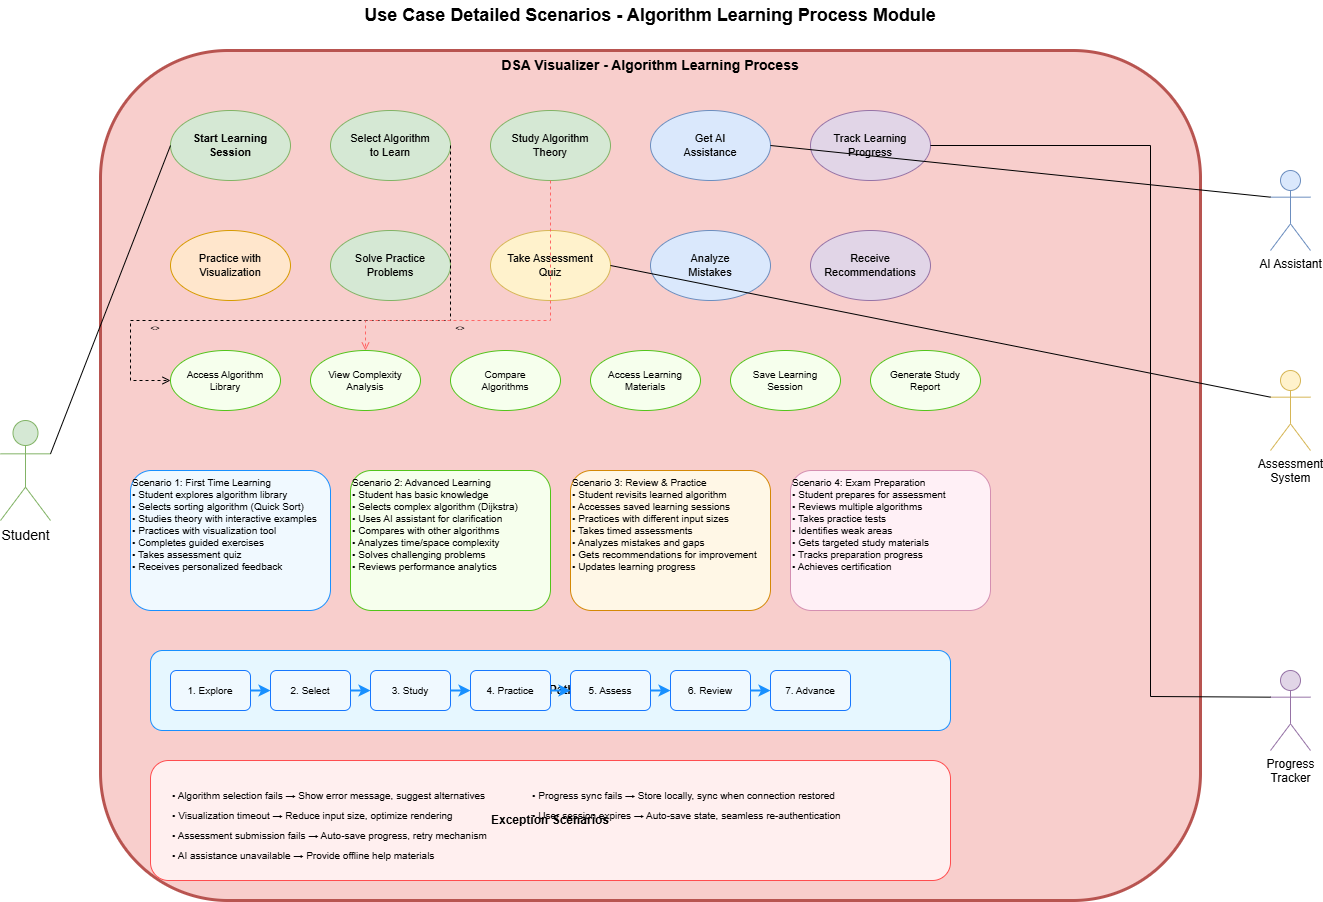

The diagram above was exported from draw.io. Its source (the exported page's mxGraphModel, read from the mxfile embedded in the PNG):
<mxGraphModel dx="430" dy="257" grid="1" gridSize="10" guides="1" tooltips="1" connect="1" arrows="1" fold="1" page="1" pageScale="1" pageWidth="1400" pageHeight="1000" math="0" shadow="0">
  <root>
    <mxCell id="0" />
    <mxCell id="1" parent="0" />
    <mxCell id="title" value="Use Case Detailed Scenarios - Algorithm Learning Process Module" style="text;html=1;align=center;verticalAlign=middle;whiteSpace=wrap;rounded=0;fontSize=18;fontStyle=1" parent="1" vertex="1">
      <mxGeometry x="200" y="30" width="1000" height="30" as="geometry" />
    </mxCell>
    <mxCell id="system-boundary" value="DSA Visualizer - Algorithm Learning Process" style="rounded=1;whiteSpace=wrap;html=1;fontSize=14;fontStyle=1;fillColor=#f8cecc;strokeColor=#b85450;strokeWidth=3;verticalAlign=top" parent="1" vertex="1">
      <mxGeometry x="150" y="80" width="1100" height="850" as="geometry" />
    </mxCell>
    <mxCell id="student-actor" value="Student" style="shape=umlActor;verticalLabelPosition=bottom;verticalAlign=top;html=1;outlineConnect=0;fontSize=14;fillColor=#d5e8d4;strokeColor=#82b366" parent="1" vertex="1">
      <mxGeometry x="50" y="450" width="50" height="100" as="geometry" />
    </mxCell>
    <mxCell id="ai-assistant" value="AI Assistant" style="shape=umlActor;verticalLabelPosition=bottom;verticalAlign=top;html=1;outlineConnect=0;fontSize=12;fillColor=#dae8fc;strokeColor=#6c8ebf" parent="1" vertex="1">
      <mxGeometry x="1320" y="200" width="40" height="80" as="geometry" />
    </mxCell>
    <mxCell id="assessment-system" value="Assessment&#10;System" style="shape=umlActor;verticalLabelPosition=bottom;verticalAlign=top;html=1;outlineConnect=0;fontSize=12;fillColor=#fff2cc;strokeColor=#d6b656" parent="1" vertex="1">
      <mxGeometry x="1320" y="400" width="40" height="80" as="geometry" />
    </mxCell>
    <mxCell id="progress-tracker" value="Progress&#10;Tracker" style="shape=umlActor;verticalLabelPosition=bottom;verticalAlign=top;html=1;outlineConnect=0;fontSize=12;fillColor=#e1d5e7;strokeColor=#9673a6" parent="1" vertex="1">
      <mxGeometry x="1320" y="700" width="40" height="80" as="geometry" />
    </mxCell>
    <mxCell id="start-learning-session" value="Start Learning&#10;Session" style="ellipse;whiteSpace=wrap;html=1;fontSize=11;fillColor=#d5e8d4;strokeColor=#82b366;fontStyle=1" parent="1" vertex="1">
      <mxGeometry x="220" y="140" width="120" height="70" as="geometry" />
    </mxCell>
    <mxCell id="select-algorithm" value="Select Algorithm&#10;to Learn" style="ellipse;whiteSpace=wrap;html=1;fontSize=11;fillColor=#d5e8d4;strokeColor=#82b366" parent="1" vertex="1">
      <mxGeometry x="380" y="140" width="120" height="70" as="geometry" />
    </mxCell>
    <mxCell id="study-theory" value="Study Algorithm&#10;Theory" style="ellipse;whiteSpace=wrap;html=1;fontSize=11;fillColor=#d5e8d4;strokeColor=#82b366" parent="1" vertex="1">
      <mxGeometry x="540" y="140" width="120" height="70" as="geometry" />
    </mxCell>
    <mxCell id="practice-visualization" value="Practice with&#10;Visualization" style="ellipse;whiteSpace=wrap;html=1;fontSize=11;fillColor=#ffe6cc;strokeColor=#d79b00" parent="1" vertex="1">
      <mxGeometry x="220" y="260" width="120" height="70" as="geometry" />
    </mxCell>
    <mxCell id="solve-practice-problems" value="Solve Practice&#10;Problems" style="ellipse;whiteSpace=wrap;html=1;fontSize=11;fillColor=#d5e8d4;strokeColor=#82b366" parent="1" vertex="1">
      <mxGeometry x="380" y="260" width="120" height="70" as="geometry" />
    </mxCell>
    <mxCell id="take-assessment" value="Take Assessment&#10;Quiz" style="ellipse;whiteSpace=wrap;html=1;fontSize=11;fillColor=#fff2cc;strokeColor=#d6b656" parent="1" vertex="1">
      <mxGeometry x="540" y="260" width="120" height="70" as="geometry" />
    </mxCell>
    <mxCell id="get-ai-help" value="Get AI&#10;Assistance" style="ellipse;whiteSpace=wrap;html=1;fontSize=11;fillColor=#dae8fc;strokeColor=#6c8ebf" parent="1" vertex="1">
      <mxGeometry x="700" y="140" width="120" height="70" as="geometry" />
    </mxCell>
    <mxCell id="analyze-mistakes" value="Analyze&#10;Mistakes" style="ellipse;whiteSpace=wrap;html=1;fontSize=11;fillColor=#dae8fc;strokeColor=#6c8ebf" parent="1" vertex="1">
      <mxGeometry x="700" y="260" width="120" height="70" as="geometry" />
    </mxCell>
    <mxCell id="track-progress" value="Track Learning&#10;Progress" style="ellipse;whiteSpace=wrap;html=1;fontSize=11;fillColor=#e1d5e7;strokeColor=#9673a6" parent="1" vertex="1">
      <mxGeometry x="860" y="140" width="120" height="70" as="geometry" />
    </mxCell>
    <mxCell id="receive-recommendations" value="Receive&#10;Recommendations" style="ellipse;whiteSpace=wrap;html=1;fontSize=11;fillColor=#e1d5e7;strokeColor=#9673a6" parent="1" vertex="1">
      <mxGeometry x="860" y="260" width="120" height="70" as="geometry" />
    </mxCell>
    <mxCell id="access-algorithm-library" value="Access Algorithm&#10;Library" style="ellipse;whiteSpace=wrap;html=1;fontSize=10;fillColor=#f6ffed;strokeColor=#52c41a" parent="1" vertex="1">
      <mxGeometry x="220" y="380" width="110" height="60" as="geometry" />
    </mxCell>
    <mxCell id="view-complexity-analysis" value="View Complexity&#10;Analysis" style="ellipse;whiteSpace=wrap;html=1;fontSize=10;fillColor=#f6ffed;strokeColor=#52c41a" parent="1" vertex="1">
      <mxGeometry x="360" y="380" width="110" height="60" as="geometry" />
    </mxCell>
    <mxCell id="compare-algorithms" value="Compare&#10;Algorithms" style="ellipse;whiteSpace=wrap;html=1;fontSize=10;fillColor=#f6ffed;strokeColor=#52c41a" parent="1" vertex="1">
      <mxGeometry x="500" y="380" width="110" height="60" as="geometry" />
    </mxCell>
    <mxCell id="access-learning-materials" value="Access Learning&#10;Materials" style="ellipse;whiteSpace=wrap;html=1;fontSize=10;fillColor=#f6ffed;strokeColor=#52c41a" parent="1" vertex="1">
      <mxGeometry x="640" y="380" width="110" height="60" as="geometry" />
    </mxCell>
    <mxCell id="save-learning-session" value="Save Learning&#10;Session" style="ellipse;whiteSpace=wrap;html=1;fontSize=10;fillColor=#f6ffed;strokeColor=#52c41a" parent="1" vertex="1">
      <mxGeometry x="780" y="380" width="110" height="60" as="geometry" />
    </mxCell>
    <mxCell id="generate-study-report" value="Generate Study&#10;Report" style="ellipse;whiteSpace=wrap;html=1;fontSize=10;fillColor=#f6ffed;strokeColor=#52c41a" parent="1" vertex="1">
      <mxGeometry x="920" y="380" width="110" height="60" as="geometry" />
    </mxCell>
    <mxCell id="scenario-1" value="Scenario 1: First Time Learning&#10;• Student explores algorithm library&#10;• Selects sorting algorithm (Quick Sort)&#10;• Studies theory with interactive examples&#10;• Practices with visualization tool&#10;• Completes guided exercises&#10;• Takes assessment quiz&#10;• Receives personalized feedback" style="rounded=1;whiteSpace=wrap;html=1;fontSize=10;align=left;verticalAlign=top;fillColor=#f0f9ff;strokeColor=#1890ff" parent="1" vertex="1">
      <mxGeometry x="180" y="500" width="200" height="140" as="geometry" />
    </mxCell>
    <mxCell id="scenario-2" value="Scenario 2: Advanced Learning&#10;• Student has basic knowledge&#10;• Selects complex algorithm (Dijkstra)&#10;• Uses AI assistant for clarification&#10;• Compares with other algorithms&#10;• Analyzes time/space complexity&#10;• Solves challenging problems&#10;• Reviews performance analytics" style="rounded=1;whiteSpace=wrap;html=1;fontSize=10;align=left;verticalAlign=top;fillColor=#f6ffed;strokeColor=#52c41a" parent="1" vertex="1">
      <mxGeometry x="400" y="500" width="200" height="140" as="geometry" />
    </mxCell>
    <mxCell id="scenario-3" value="Scenario 3: Review &amp; Practice&#10;• Student revisits learned algorithm&#10;• Accesses saved learning sessions&#10;• Practices with different input sizes&#10;• Takes timed assessments&#10;• Analyzes mistakes and gaps&#10;• Gets recommendations for improvement&#10;• Updates learning progress" style="rounded=1;whiteSpace=wrap;html=1;fontSize=10;align=left;verticalAlign=top;fillColor=#fff7e6;strokeColor=#d48806" parent="1" vertex="1">
      <mxGeometry x="620" y="500" width="200" height="140" as="geometry" />
    </mxCell>
    <mxCell id="scenario-4" value="Scenario 4: Exam Preparation&#10;• Student prepares for assessment&#10;• Reviews multiple algorithms&#10;• Takes practice tests&#10;• Identifies weak areas&#10;• Gets targeted study materials&#10;• Tracks preparation progress&#10;• Achieves certification" style="rounded=1;whiteSpace=wrap;html=1;fontSize=10;align=left;verticalAlign=top;fillColor=#fff0f6;strokeColor=#d48fb1" parent="1" vertex="1">
      <mxGeometry x="840" y="500" width="200" height="140" as="geometry" />
    </mxCell>
    <mxCell id="learning-path" value="Learning Path Flow" style="rounded=1;whiteSpace=wrap;html=1;fontSize=12;fontStyle=1;fillColor=#e6f7ff;strokeColor=#1890ff" parent="1" vertex="1">
      <mxGeometry x="200" y="680" width="800" height="80" as="geometry" />
    </mxCell>
    <mxCell id="step1" value="1. Explore" style="rounded=1;whiteSpace=wrap;html=1;fontSize=10;fillColor=#f0f9ff;strokeColor=#1677ff" parent="1" vertex="1">
      <mxGeometry x="220" y="700" width="80" height="40" as="geometry" />
    </mxCell>
    <mxCell id="step2" value="2. Select" style="rounded=1;whiteSpace=wrap;html=1;fontSize=10;fillColor=#f0f9ff;strokeColor=#1677ff" parent="1" vertex="1">
      <mxGeometry x="320" y="700" width="80" height="40" as="geometry" />
    </mxCell>
    <mxCell id="step3" value="3. Study" style="rounded=1;whiteSpace=wrap;html=1;fontSize=10;fillColor=#f0f9ff;strokeColor=#1677ff" parent="1" vertex="1">
      <mxGeometry x="420" y="700" width="80" height="40" as="geometry" />
    </mxCell>
    <mxCell id="step4" value="4. Practice" style="rounded=1;whiteSpace=wrap;html=1;fontSize=10;fillColor=#f0f9ff;strokeColor=#1677ff" parent="1" vertex="1">
      <mxGeometry x="520" y="700" width="80" height="40" as="geometry" />
    </mxCell>
    <mxCell id="step5" value="5. Assess" style="rounded=1;whiteSpace=wrap;html=1;fontSize=10;fillColor=#f0f9ff;strokeColor=#1677ff" parent="1" vertex="1">
      <mxGeometry x="620" y="700" width="80" height="40" as="geometry" />
    </mxCell>
    <mxCell id="step6" value="6. Review" style="rounded=1;whiteSpace=wrap;html=1;fontSize=10;fillColor=#f0f9ff;strokeColor=#1677ff" parent="1" vertex="1">
      <mxGeometry x="720" y="700" width="80" height="40" as="geometry" />
    </mxCell>
    <mxCell id="step7" value="7. Advance" style="rounded=1;whiteSpace=wrap;html=1;fontSize=10;fillColor=#f0f9ff;strokeColor=#1677ff" parent="1" vertex="1">
      <mxGeometry x="820" y="700" width="80" height="40" as="geometry" />
    </mxCell>
    <mxCell id="exceptions" value="Exception Scenarios" style="rounded=1;whiteSpace=wrap;html=1;fontSize=12;fontStyle=1;fillColor=#ffefef;strokeColor=#ff4d4f" parent="1" vertex="1">
      <mxGeometry x="200" y="790" width="800" height="120" as="geometry" />
    </mxCell>
    <mxCell id="exception1" value="• Algorithm selection fails → Show error message, suggest alternatives" style="text;html=1;align=left;verticalAlign=middle;whiteSpace=wrap;rounded=0;fontSize=10" parent="1" vertex="1">
      <mxGeometry x="220" y="815" width="350" height="20" as="geometry" />
    </mxCell>
    <mxCell id="exception2" value="• Visualization timeout → Reduce input size, optimize rendering" style="text;html=1;align=left;verticalAlign=middle;whiteSpace=wrap;rounded=0;fontSize=10" parent="1" vertex="1">
      <mxGeometry x="220" y="835" width="350" height="20" as="geometry" />
    </mxCell>
    <mxCell id="exception3" value="• Assessment submission fails → Auto-save progress, retry mechanism" style="text;html=1;align=left;verticalAlign=middle;whiteSpace=wrap;rounded=0;fontSize=10" parent="1" vertex="1">
      <mxGeometry x="220" y="855" width="350" height="20" as="geometry" />
    </mxCell>
    <mxCell id="exception4" value="• AI assistance unavailable → Provide offline help materials" style="text;html=1;align=left;verticalAlign=middle;whiteSpace=wrap;rounded=0;fontSize=10" parent="1" vertex="1">
      <mxGeometry x="220" y="875" width="350" height="20" as="geometry" />
    </mxCell>
    <mxCell id="exception5" value="• Progress sync fails → Store locally, sync when connection restored" style="text;html=1;align=left;verticalAlign=middle;whiteSpace=wrap;rounded=0;fontSize=10" parent="1" vertex="1">
      <mxGeometry x="580" y="815" width="350" height="20" as="geometry" />
    </mxCell>
    <mxCell id="exception6" value="• User session expires → Auto-save state, seamless re-authentication" style="text;html=1;align=left;verticalAlign=middle;whiteSpace=wrap;rounded=0;fontSize=10" parent="1" vertex="1">
      <mxGeometry x="580" y="835" width="350" height="20" as="geometry" />
    </mxCell>
    <mxCell id="student-conn1" style="endArrow=none;html=1;rounded=0;exitX=1;exitY=0.3333333333333333;exitDx=0;exitDy=0;exitPerimeter=0;entryX=0;entryY=0.5;entryDx=0;entryDy=0" parent="1" source="student-actor" target="start-learning-session" edge="1">
      <mxGeometry width="50" height="50" relative="1" as="geometry">
        <mxPoint x="400" y="400" as="sourcePoint" />
        <mxPoint x="450" y="350" as="targetPoint" />
      </mxGeometry>
    </mxCell>
    <mxCell id="ai-conn1" style="endArrow=none;html=1;rounded=0;exitX=0;exitY=0.3333333333333333;exitDx=0;exitDy=0;exitPerimeter=0;entryX=1;entryY=0.5;entryDx=0;entryDy=0" parent="1" source="ai-assistant" target="get-ai-help" edge="1">
      <mxGeometry width="50" height="50" relative="1" as="geometry">
        <mxPoint x="1200" y="300" as="sourcePoint" />
        <mxPoint x="820" y="175" as="targetPoint" />
      </mxGeometry>
    </mxCell>
    <mxCell id="assessment-conn1" style="endArrow=none;html=1;rounded=0;exitX=0;exitY=0.3333333333333333;exitDx=0;exitDy=0;exitPerimeter=0;entryX=1;entryY=0.5;entryDx=0;entryDy=0" parent="1" source="assessment-system" target="take-assessment" edge="1">
      <mxGeometry width="50" height="50" relative="1" as="geometry">
        <mxPoint x="1200" y="500" as="sourcePoint" />
        <mxPoint x="660" y="295" as="targetPoint" />
      </mxGeometry>
    </mxCell>
    <mxCell id="progress-conn1" style="endArrow=none;html=1;rounded=0;exitX=0;exitY=0.3333333333333333;exitDx=0;exitDy=0;exitPerimeter=0;entryX=1;entryY=0.5;entryDx=0;entryDy=0" parent="1" source="progress-tracker" target="track-progress" edge="1">
      <mxGeometry width="50" height="50" relative="1" as="geometry">
        <mxPoint x="1200" y="700" as="sourcePoint" />
        <mxPoint x="980" y="175" as="targetPoint" />
        <Array as="points">
          <mxPoint x="1200" y="726" />
          <mxPoint x="1200" y="175" />
        </Array>
      </mxGeometry>
    </mxCell>
    <mxCell id="include1" style="endArrow=open;dashed=1;html=1;rounded=0;exitX=1;exitY=0.5;exitDx=0;exitDy=0;entryX=0;entryY=0.5;entryDx=0;entryDy=0" parent="1" source="select-algorithm" target="access-algorithm-library" edge="1">
      <mxGeometry width="50" height="50" relative="1" as="geometry">
        <mxPoint x="500" y="175" as="sourcePoint" />
        <mxPoint x="220" y="410" as="targetPoint" />
        <Array as="points">
          <mxPoint x="500" y="175" />
          <mxPoint x="500" y="350" />
          <mxPoint x="180" y="350" />
          <mxPoint x="180" y="410" />
        </Array>
      </mxGeometry>
    </mxCell>
    <mxCell id="include1-label" value="&lt;&lt;include&gt;&gt;" style="text;html=1;align=center;verticalAlign=middle;whiteSpace=wrap;rounded=0;fontSize=8" parent="1" vertex="1">
      <mxGeometry x="180" y="350" width="50" height="15" as="geometry" />
    </mxCell>
    <mxCell id="extend1" style="endArrow=open;dashed=1;html=1;rounded=0;exitX=0.5;exitY=1;exitDx=0;exitDy=0;entryX=0.5;entryY=0;entryDx=0;entryDy=0;strokeColor=#ff6666" parent="1" source="study-theory" target="view-complexity-analysis" edge="1">
      <mxGeometry width="50" height="50" relative="1" as="geometry">
        <mxPoint x="600" y="210" as="sourcePoint" />
        <mxPoint x="415" y="380" as="targetPoint" />
        <Array as="points">
          <mxPoint x="600" y="350" />
          <mxPoint x="415" y="350" />
        </Array>
      </mxGeometry>
    </mxCell>
    <mxCell id="extend1-label" value="&lt;&lt;extend&gt;&gt;" style="text;html=1;align=center;verticalAlign=middle;whiteSpace=wrap;rounded=0;fontSize=8" parent="1" vertex="1">
      <mxGeometry x="485" y="350" width="50" height="15" as="geometry" />
    </mxCell>
    <mxCell id="flow1" style="endArrow=classic;html=1;rounded=0;exitX=1;exitY=0.5;exitDx=0;exitDy=0;entryX=0;entryY=0.5;entryDx=0;entryDy=0;strokeWidth=2;strokeColor=#1890ff" parent="1" source="step1" target="step2" edge="1">
      <mxGeometry width="50" height="50" relative="1" as="geometry">
        <mxPoint x="400" y="600" as="sourcePoint" />
        <mxPoint x="450" y="550" as="targetPoint" />
      </mxGeometry>
    </mxCell>
    <mxCell id="flow2" style="endArrow=classic;html=1;rounded=0;exitX=1;exitY=0.5;exitDx=0;exitDy=0;entryX=0;entryY=0.5;entryDx=0;entryDy=0;strokeWidth=2;strokeColor=#1890ff" parent="1" source="step2" target="step3" edge="1">
      <mxGeometry width="50" height="50" relative="1" as="geometry">
        <mxPoint x="310" y="730" as="sourcePoint" />
        <mxPoint x="330" y="730" as="targetPoint" />
      </mxGeometry>
    </mxCell>
    <mxCell id="flow3" style="endArrow=classic;html=1;rounded=0;exitX=1;exitY=0.5;exitDx=0;exitDy=0;entryX=0;entryY=0.5;entryDx=0;entryDy=0;strokeWidth=2;strokeColor=#1890ff" parent="1" source="step3" target="step4" edge="1">
      <mxGeometry width="50" height="50" relative="1" as="geometry">
        <mxPoint x="410" y="730" as="sourcePoint" />
        <mxPoint x="430" y="730" as="targetPoint" />
      </mxGeometry>
    </mxCell>
    <mxCell id="flow4" style="endArrow=classic;html=1;rounded=0;exitX=1;exitY=0.5;exitDx=0;exitDy=0;entryX=0;entryY=0.5;entryDx=0;entryDy=0;strokeWidth=2;strokeColor=#1890ff" parent="1" source="step4" target="step5" edge="1">
      <mxGeometry width="50" height="50" relative="1" as="geometry">
        <mxPoint x="510" y="730" as="sourcePoint" />
        <mxPoint x="530" y="730" as="targetPoint" />
      </mxGeometry>
    </mxCell>
    <mxCell id="flow5" style="endArrow=classic;html=1;rounded=0;exitX=1;exitY=0.5;exitDx=0;exitDy=0;entryX=0;entryY=0.5;entryDx=0;entryDy=0;strokeWidth=2;strokeColor=#1890ff" parent="1" source="step5" target="step6" edge="1">
      <mxGeometry width="50" height="50" relative="1" as="geometry">
        <mxPoint x="610" y="730" as="sourcePoint" />
        <mxPoint x="630" y="730" as="targetPoint" />
      </mxGeometry>
    </mxCell>
    <mxCell id="flow6" style="endArrow=classic;html=1;rounded=0;exitX=1;exitY=0.5;exitDx=0;exitDy=0;entryX=0;entryY=0.5;entryDx=0;entryDy=0;strokeWidth=2;strokeColor=#1890ff" parent="1" source="step6" target="step7" edge="1">
      <mxGeometry width="50" height="50" relative="1" as="geometry">
        <mxPoint x="710" y="730" as="sourcePoint" />
        <mxPoint x="730" y="730" as="targetPoint" />
      </mxGeometry>
    </mxCell>
  </root>
</mxGraphModel>